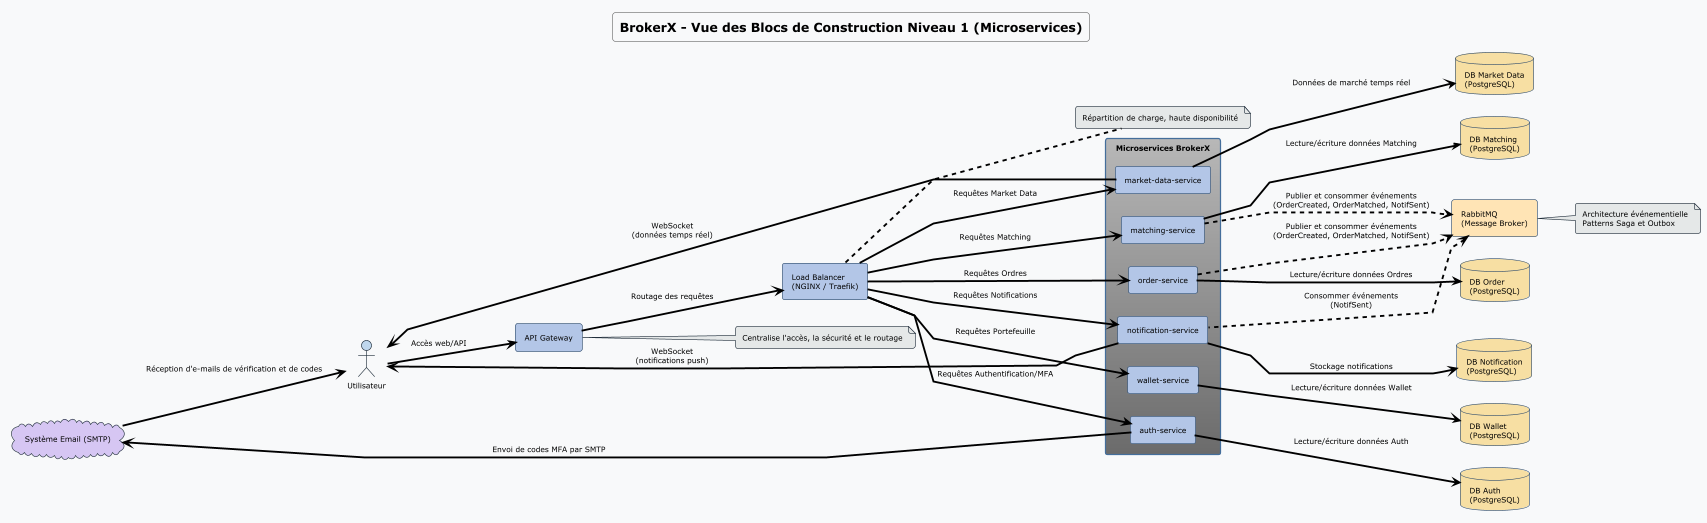

The diagram above was rendered by PlantUML. Its source (embedded in the PNG):
@startuml "BrokerX - Vue Briques Niveau 1 (Microservices)"
!theme spacelab
skinparam backgroundColor #F8F9FA
skinparam componentStyle rectangle
skinparam linetype polyline
skinparam defaultFontColor #000000
skinparam ArrowColor #000000
skinparam cloud {
  BackgroundColor #D6C6F3
  BorderColor #212F3C
  FontColor #000000
}
skinparam actor {
  BackgroundColor #BFD7ED
  BorderColor #212F3C
  FontColor #000000
}
skinparam note {
  BackgroundColor #E5E8E8
  BorderColor #212F3C
  FontColor #000000
}

title "BrokerX - Vue des Blocs de Construction Niveau 1 (Microservices)"

left to right direction

' === Acteurs & Systèmes externes ===
actor "Utilisateur" as User
cloud "Système Email (SMTP)" as EmailCloud

' === API Gateway & Load Balancer ===
component "API Gateway" as APIGW #B3C6E7
component "Load Balancer\n(NGINX / Traefik)" as LB #B3C6E7

' === Message Broker ===
component "RabbitMQ\n(Message Broker)" as RabbitMQ #FFE4B5

' === Microservices ===
rectangle "Microservices BrokerX" as Microservices {
  component "auth-service" as Auth #B3C6E7
  component "matching-service" as Matching #B3C6E7
  component "order-service" as Order #B3C6E7
  component "wallet-service" as Wallet #B3C6E7
  component "notification-service" as Notification #B3C6E7
  component "market-data-service" as MarketData #B3C6E7
}

' === Bases de données ===
database "DB Auth\n(PostgreSQL)" as DBAuth #F7DFA3
database "DB Matching\n(PostgreSQL)" as DBMatching #F7DFA3
database "DB Order\n(PostgreSQL)" as DBOrder #F7DFA3
database "DB Wallet\n(PostgreSQL)" as DBWallet #F7DFA3
database "DB Notification\n(PostgreSQL)" as DBNotification #F7DFA3
database "DB Market Data\n(PostgreSQL)" as DBMarketData #F7DFA3

' === Connexions HTTP synchrones ===
User --> APIGW : "Accès web/API"
APIGW --> LB : "Routage des requêtes"
LB --> Auth : "Requêtes Authentification/MFA"
LB --> Matching : "Requêtes Matching"
LB --> Order : "Requêtes Ordres"
LB --> Wallet : "Requêtes Portefeuille"
LB --> Notification : "Requêtes Notifications"
LB --> MarketData : "Requêtes Market Data"

' === Connexions aux bases de données ===
Auth --> DBAuth : "Lecture/écriture données Auth"
Matching --> DBMatching : "Lecture/écriture données Matching"
Order --> DBOrder : "Lecture/écriture données Ordres"
Wallet --> DBWallet : "Lecture/écriture données Wallet"
Notification --> DBNotification : "Stockage notifications"
MarketData --> DBMarketData : "Données de marché temps réel"

' === Connexions événementielles (asynchrones) ===
Order ..> RabbitMQ : "Publier et consommer événements\n(OrderCreated, OrderMatched, NotifSent)"
Matching ..> RabbitMQ : "Publier et consommer événements\n(OrderCreated, OrderMatched, NotifSent)"
RabbitMQ <.. Notification : "Consommer événements\n(NotifSent)"

' === Connexions externes ===
Auth --> EmailCloud : "Envoi de codes MFA par SMTP"
EmailCloud --> User : "Réception d'e-mails de vérification et de codes"
MarketData --> User : "WebSocket\n(données temps réel)"
Notification --> User : "WebSocket\n(notifications push)"

' === Notes ===
note right of APIGW
Centralise l'accès, la sécurité et le routage
end note
note right of LB
Répartition de charge, haute disponibilité
end note
note right of RabbitMQ
Architecture événementielle
Patterns Saga et Outbox
end note

@enduml